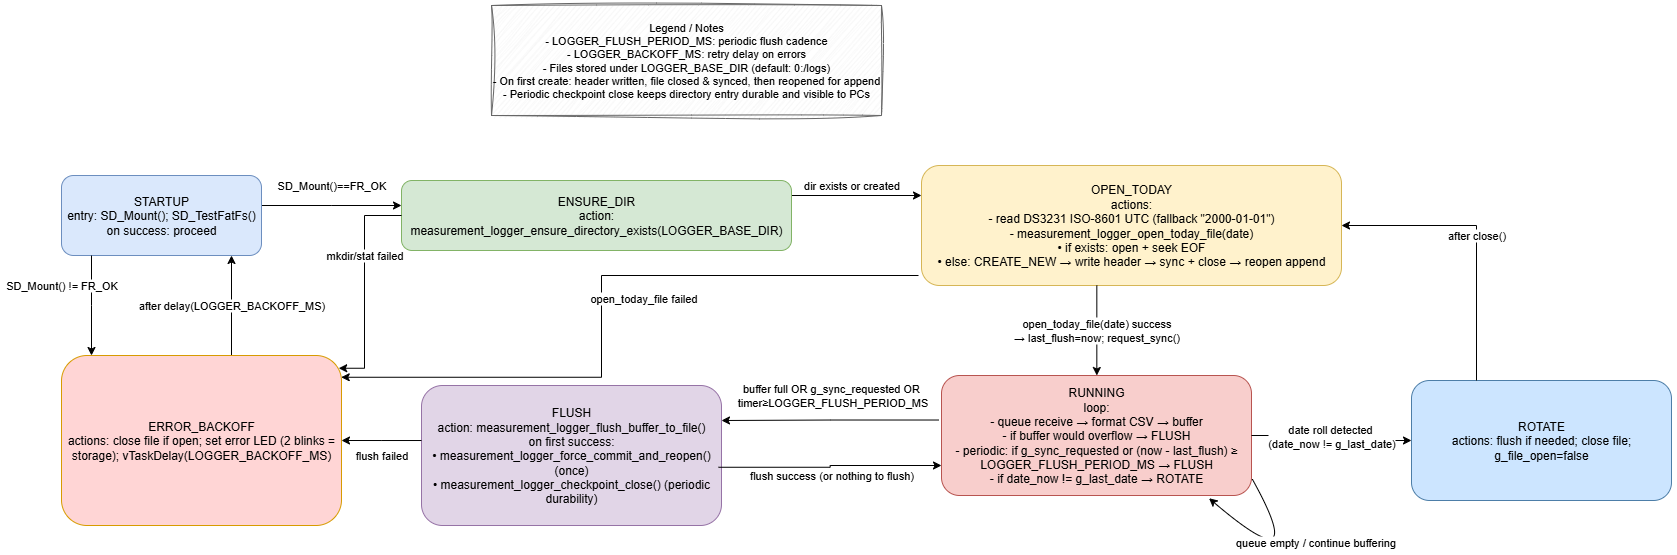

The diagram above was exported from draw.io. Its source (the exported page's mxGraphModel, read from the mxfile embedded in the PNG):
<mxGraphModel dx="2258" dy="2567" grid="1" gridSize="10" guides="1" tooltips="1" connect="1" arrows="1" fold="1" page="1" pageScale="1" pageWidth="850" pageHeight="1100" math="0" shadow="0">
  <root>
    <mxCell id="0" />
    <mxCell id="1" parent="0" />
    <mxCell id="c8hhkLnITtMNqcgPd7OP-8" value="SD_Mount()==FR_OK" style="edgeStyle=elbowEdgeStyle;rounded=0;orthogonalLoop=1;jettySize=auto;html=1;" edge="1" parent="1">
      <mxGeometry y="20" relative="1" as="geometry">
        <mxPoint x="340" y="120" as="sourcePoint" />
        <mxPoint x="480" y="120" as="targetPoint" />
        <mxPoint as="offset" />
      </mxGeometry>
    </mxCell>
    <mxCell id="c8hhkLnITtMNqcgPd7OP-10" value="dir exists or created" style="edgeStyle=elbowEdgeStyle;rounded=0;orthogonalLoop=1;jettySize=auto;html=1;" edge="1" parent="1">
      <mxGeometry x="-0.0769" y="10" relative="1" as="geometry">
        <mxPoint x="870" y="110" as="sourcePoint" />
        <mxPoint x="1000" y="109.99999999999989" as="targetPoint" />
        <Array as="points">
          <mxPoint x="870" y="110" />
        </Array>
        <mxPoint as="offset" />
      </mxGeometry>
    </mxCell>
    <mxCell id="c8hhkLnITtMNqcgPd7OP-13" value="open_today_file failed" style="edgeStyle=elbowEdgeStyle;rounded=0;orthogonalLoop=1;jettySize=auto;html=1;entryX=0.999;entryY=0.128;entryDx=0;entryDy=0;entryPerimeter=0;" edge="1" parent="1" target="c8hhkLnITtMNqcgPd7OP-7">
      <mxGeometry x="-0.1898" y="23" relative="1" as="geometry">
        <mxPoint x="997" y="190" as="sourcePoint" />
        <Array as="points">
          <mxPoint x="680" y="250" />
        </Array>
        <mxPoint as="offset" />
      </mxGeometry>
    </mxCell>
    <mxCell id="c8hhkLnITtMNqcgPd7OP-19" value="after delay(LOGGER_BACKOFF_MS)" style="edgeStyle=elbowEdgeStyle;rounded=0;orthogonalLoop=1;jettySize=auto;html=1;" edge="1" parent="1" target="c8hhkLnITtMNqcgPd7OP-1">
      <mxGeometry relative="1" as="geometry">
        <mxPoint x="310" y="270" as="sourcePoint" />
        <Array as="points">
          <mxPoint x="310" y="270" />
        </Array>
      </mxGeometry>
    </mxCell>
    <mxCell id="i6j0sN7oWItsoMl_Pv2v-1" value="" style="group" vertex="1" connectable="0" parent="1">
      <mxGeometry x="140" y="-80" width="1610" height="520" as="geometry" />
    </mxCell>
    <mxCell id="c8hhkLnITtMNqcgPd7OP-1" value="STARTUP&#10;entry: SD_Mount(); SD_TestFatFs()&#10;on success: proceed" style="rounded=1;whiteSpace=wrap;html=1;fillColor=#dae8fc;strokeColor=#6c8ebf;" vertex="1" parent="i6j0sN7oWItsoMl_Pv2v-1">
      <mxGeometry y="170" width="200" height="80" as="geometry" />
    </mxCell>
    <mxCell id="c8hhkLnITtMNqcgPd7OP-2" value="ENSURE_DIR&#10;action: measurement_logger_ensure_directory_exists(LOGGER_BASE_DIR)" style="rounded=1;whiteSpace=wrap;html=1;fillColor=#d5e8d4;strokeColor=#82b366;" vertex="1" parent="i6j0sN7oWItsoMl_Pv2v-1">
      <mxGeometry x="340" y="175" width="390" height="70" as="geometry" />
    </mxCell>
    <mxCell id="c8hhkLnITtMNqcgPd7OP-3" value="OPEN_TODAY&#10;actions:&#10;- read DS3231 ISO-8601 UTC (fallback &quot;2000-01-01&quot;)&#10;- measurement_logger_open_today_file(date)&#10;  • if exists: open + seek EOF&#10;  • else: CREATE_NEW → write header → sync + close → reopen append" style="rounded=1;whiteSpace=wrap;html=1;fillColor=#fff2cc;strokeColor=#d6b656;" vertex="1" parent="i6j0sN7oWItsoMl_Pv2v-1">
      <mxGeometry x="860" y="160" width="420" height="120" as="geometry" />
    </mxCell>
    <mxCell id="c8hhkLnITtMNqcgPd7OP-4" value="RUNNING&#10;loop:&#10;- queue receive → format CSV → buffer&#10;- if buffer would overflow → FLUSH&#10;- periodic: if g_sync_requested or (now - last_flush) ≥ LOGGER_FLUSH_PERIOD_MS → FLUSH&#10;- if date_now != g_last_date → ROTATE" style="rounded=1;whiteSpace=wrap;html=1;fillColor=#f8cecc;strokeColor=#b85450;" vertex="1" parent="i6j0sN7oWItsoMl_Pv2v-1">
      <mxGeometry x="880" y="370" width="310" height="120" as="geometry" />
    </mxCell>
    <mxCell id="c8hhkLnITtMNqcgPd7OP-5" value="FLUSH&#10;action: measurement_logger_flush_buffer_to_file()&#10;on first success:&#10;  • measurement_logger_force_commit_and_reopen() (once)&#10;  • measurement_logger_checkpoint_close() (periodic durability)" style="rounded=1;whiteSpace=wrap;html=1;fillColor=#e1d5e7;strokeColor=#9673a6;" vertex="1" parent="i6j0sN7oWItsoMl_Pv2v-1">
      <mxGeometry x="360" y="380" width="300" height="140" as="geometry" />
    </mxCell>
    <mxCell id="c8hhkLnITtMNqcgPd7OP-6" value="ROTATE&#10;actions: flush if needed; close file; g_file_open=false" style="rounded=1;whiteSpace=wrap;html=1;fillColor=#cce5ff;strokeColor=#4d7ea8;" vertex="1" parent="i6j0sN7oWItsoMl_Pv2v-1">
      <mxGeometry x="1350" y="375" width="260" height="120" as="geometry" />
    </mxCell>
    <mxCell id="c8hhkLnITtMNqcgPd7OP-7" value="ERROR_BACKOFF&#10;actions: close file if open; set error LED (2 blinks = storage); vTaskDelay(LOGGER_BACKOFF_MS)" style="rounded=1;whiteSpace=wrap;html=1;fillColor=#ffd5d5;strokeColor=#d79b00;" vertex="1" parent="i6j0sN7oWItsoMl_Pv2v-1">
      <mxGeometry y="350" width="280" height="170" as="geometry" />
    </mxCell>
    <mxCell id="c8hhkLnITtMNqcgPd7OP-21" value="Legend / Notes&#10;- LOGGER_FLUSH_PERIOD_MS: periodic flush cadence&#10;- LOGGER_BACKOFF_MS: retry delay on errors&#10;- Files stored under LOGGER_BASE_DIR (default: 0:/logs)&#10;- On first create: header written, file closed &amp; synced, then reopened for append&#10;- Periodic checkpoint close keeps directory entry durable and visible to PCs" style="rounded=0;whiteSpace=wrap;html=1;fillColor=#f5f5f5;strokeColor=#666666;fontSize=11;glass=0;sketch=1;curveFitting=1;jiggle=2;" vertex="1" parent="i6j0sN7oWItsoMl_Pv2v-1">
      <mxGeometry x="430" width="390" height="110" as="geometry" />
    </mxCell>
    <mxCell id="c8hhkLnITtMNqcgPd7OP-12" value="open_today_file(date) success&#10;→ last_flush=now; request_sync()" style="edgeStyle=elbowEdgeStyle;rounded=0;orthogonalLoop=1;jettySize=auto;html=1;" edge="1" parent="i6j0sN7oWItsoMl_Pv2v-1" source="c8hhkLnITtMNqcgPd7OP-3" target="c8hhkLnITtMNqcgPd7OP-4">
      <mxGeometry relative="1" as="geometry" />
    </mxCell>
    <mxCell id="c8hhkLnITtMNqcgPd7OP-20" value="queue empty / continue buffering" style="edgeStyle=orthogonalEdgeStyle;html=1;endArrow=classic;curved=1;rounded=0;entryX=0.863;entryY=1.023;entryDx=0;entryDy=0;entryPerimeter=0;exitX=1.002;exitY=0.861;exitDx=0;exitDy=0;exitPerimeter=0;" edge="1" parent="i6j0sN7oWItsoMl_Pv2v-1" source="c8hhkLnITtMNqcgPd7OP-4" target="c8hhkLnITtMNqcgPd7OP-4">
      <mxGeometry x="-0.3188" y="24" relative="1" as="geometry">
        <mxPoint x="890" y="330" as="targetPoint" />
        <mxPoint x="1130" y="470" as="sourcePoint" />
        <Array as="points">
          <mxPoint x="1250" y="580" />
        </Array>
        <mxPoint as="offset" />
      </mxGeometry>
    </mxCell>
    <mxCell id="c8hhkLnITtMNqcgPd7OP-14" value="buffer full OR g_sync_requested&amp;nbsp;&lt;span style=&quot;background-color: light-dark(#ffffff, var(--ge-dark-color, #121212)); color: light-dark(rgb(0, 0, 0), rgb(255, 255, 255));&quot;&gt;OR&amp;nbsp;&lt;/span&gt;&lt;div&gt;&lt;span style=&quot;background-color: light-dark(#ffffff, var(--ge-dark-color, #121212)); color: light-dark(rgb(0, 0, 0), rgb(255, 255, 255));&quot;&gt;timer≥LOGGER_FLUSH_PERIOD_MS&lt;/span&gt;&lt;/div&gt;" style="edgeStyle=elbowEdgeStyle;rounded=0;orthogonalLoop=1;jettySize=auto;html=1;entryX=1;entryY=0.25;entryDx=0;entryDy=0;exitX=-0.009;exitY=0.371;exitDx=0;exitDy=0;exitPerimeter=0;" edge="1" parent="i6j0sN7oWItsoMl_Pv2v-1" source="c8hhkLnITtMNqcgPd7OP-4" target="c8hhkLnITtMNqcgPd7OP-5">
      <mxGeometry x="-0.0165" y="-25" relative="1" as="geometry">
        <mxPoint as="offset" />
      </mxGeometry>
    </mxCell>
    <mxCell id="c8hhkLnITtMNqcgPd7OP-16" value="flush success (or nothing to flush)" style="edgeStyle=elbowEdgeStyle;rounded=0;orthogonalLoop=1;jettySize=auto;html=1;exitX=0.99;exitY=0.584;exitDx=0;exitDy=0;exitPerimeter=0;entryX=0;entryY=0.75;entryDx=0;entryDy=0;" edge="1" parent="i6j0sN7oWItsoMl_Pv2v-1" source="c8hhkLnITtMNqcgPd7OP-5" target="c8hhkLnITtMNqcgPd7OP-4">
      <mxGeometry x="-0.0042" y="-8" relative="1" as="geometry">
        <mxPoint x="800" y="570" as="targetPoint" />
        <mxPoint x="-7" y="8" as="offset" />
      </mxGeometry>
    </mxCell>
    <mxCell id="c8hhkLnITtMNqcgPd7OP-15" value="date roll detected&amp;nbsp;&lt;div&gt;(date_now != g_last_date)&lt;/div&gt;" style="edgeStyle=elbowEdgeStyle;rounded=0;orthogonalLoop=1;jettySize=auto;html=1;" edge="1" parent="i6j0sN7oWItsoMl_Pv2v-1" source="c8hhkLnITtMNqcgPd7OP-4" target="c8hhkLnITtMNqcgPd7OP-6">
      <mxGeometry relative="1" as="geometry" />
    </mxCell>
    <mxCell id="c8hhkLnITtMNqcgPd7OP-18" value="after close()" style="edgeStyle=elbowEdgeStyle;rounded=0;orthogonalLoop=1;jettySize=auto;html=1;exitX=0.25;exitY=0;exitDx=0;exitDy=0;" edge="1" parent="i6j0sN7oWItsoMl_Pv2v-1" source="c8hhkLnITtMNqcgPd7OP-6" target="c8hhkLnITtMNqcgPd7OP-3">
      <mxGeometry relative="1" as="geometry">
        <Array as="points">
          <mxPoint x="1415" y="300" />
        </Array>
      </mxGeometry>
    </mxCell>
    <mxCell id="c8hhkLnITtMNqcgPd7OP-9" value="SD_Mount() != FR_OK" style="edgeStyle=elbowEdgeStyle;rounded=0;orthogonalLoop=1;jettySize=auto;html=1;" edge="1" parent="i6j0sN7oWItsoMl_Pv2v-1" source="c8hhkLnITtMNqcgPd7OP-1" target="c8hhkLnITtMNqcgPd7OP-7">
      <mxGeometry x="-0.4" y="-30" relative="1" as="geometry">
        <Array as="points">
          <mxPoint x="30" y="300" />
        </Array>
        <mxPoint as="offset" />
      </mxGeometry>
    </mxCell>
    <mxCell id="c8hhkLnITtMNqcgPd7OP-17" value="flush failed" style="edgeStyle=elbowEdgeStyle;rounded=0;orthogonalLoop=1;jettySize=auto;html=1;exitX=0;exitY=0.393;exitDx=0;exitDy=0;exitPerimeter=0;" edge="1" parent="i6j0sN7oWItsoMl_Pv2v-1" source="c8hhkLnITtMNqcgPd7OP-5" target="c8hhkLnITtMNqcgPd7OP-7">
      <mxGeometry x="0.0043" y="-15" relative="1" as="geometry">
        <mxPoint y="30" as="offset" />
      </mxGeometry>
    </mxCell>
    <mxCell id="c8hhkLnITtMNqcgPd7OP-11" value="mkdir/stat failed" style="edgeStyle=elbowEdgeStyle;rounded=0;orthogonalLoop=1;jettySize=auto;html=1;entryX=0.99;entryY=0.075;entryDx=0;entryDy=0;entryPerimeter=0;" edge="1" parent="i6j0sN7oWItsoMl_Pv2v-1" source="c8hhkLnITtMNqcgPd7OP-2" target="c8hhkLnITtMNqcgPd7OP-7">
      <mxGeometry x="-0.2912" relative="1" as="geometry">
        <mxPoint x="220" y="330" as="targetPoint" />
        <Array as="points">
          <mxPoint x="303" y="280" />
        </Array>
        <mxPoint as="offset" />
      </mxGeometry>
    </mxCell>
  </root>
</mxGraphModel>